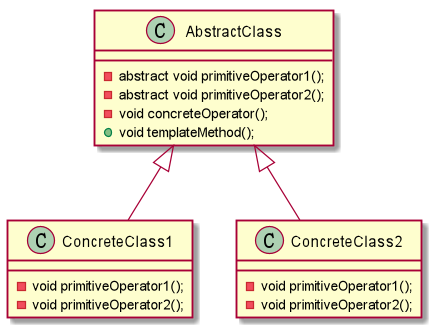

The diagram above was rendered by PlantUML. Its source (embedded in the PNG):
@startuml

AbstractClass <|-- ConcreteClass1

AbstractClass <|-- ConcreteClass2

class AbstractClass {
    - abstract void primitiveOperator1();
    - abstract void primitiveOperator2();
    - void concreteOperator();
    + void templateMethod();
}

class ConcreteClass1 {
    - void primitiveOperator1();
    - void primitiveOperator2();
}

class ConcreteClass2 {
    - void primitiveOperator1();
    - void primitiveOperator2();
}

@enduml